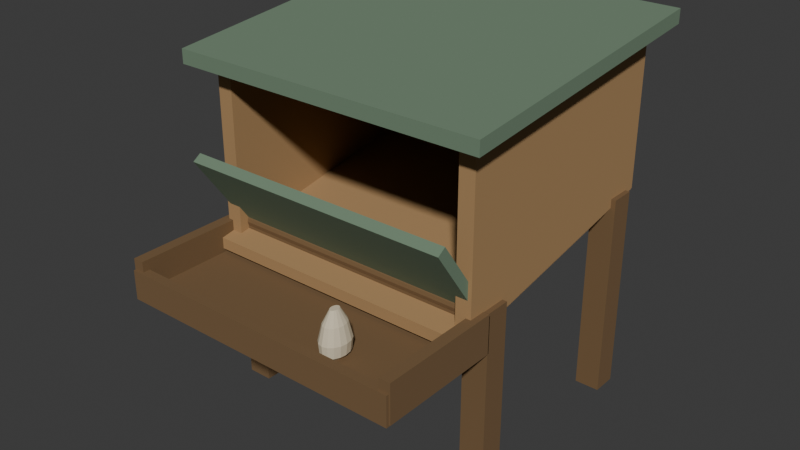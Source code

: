 # Source: source.blend  (saved by Blender 4.3.34; exported with 4.5.12 LTS)
import bpy
from mathutils import Matrix  # noqa: F401  (used for matrix-valued properties, if any)

bpy.ops.wm.read_factory_settings(use_empty=True)
scene = bpy.context.scene
scene.name = 'Scene'

# ---- collections
col_collection = bpy.data.collections.new('Collection'); scene.collection.children.link(col_collection)

# ---- materials (node trees are filled in below, after node groups)
mat_nesthoneywood = bpy.data.materials.new('NestHoneyWood')
mat_nesthoneywood.diffuse_color = (0.4, 0.24, 0.105, 1.0)
mat_nestdarkframe = bpy.data.materials.new('NestDarkFrame')
mat_nestdarkframe.diffuse_color = (0.18, 0.105, 0.045, 1.0)
mat_nestmutedgreencover = bpy.data.materials.new('NestMutedGreenCover')
mat_nestmutedgreencover.diffuse_color = (0.16, 0.24, 0.16, 1.0)
mat_nestillustrativeegg = bpy.data.materials.new('NestIllustrativeEgg')
mat_nestillustrativeegg.diffuse_color = (0.7, 0.61, 0.44, 1.0)

# ---- material node trees
mat_nesthoneywood.use_nodes = True; mat_nesthoneywood.node_tree.nodes.clear()
_N = mat_nesthoneywood.node_tree.nodes; _L = mat_nesthoneywood.node_tree.links
n0 = _N.new('ShaderNodeBsdfPrincipled'); n0.name = 'Principled BSDF'; n0.location = (10, 300)
n0.inputs[0].default_value = (0.4, 0.24, 0.105, 1.0)
n0.inputs[2].default_value = 0.94
n1 = _N.new('ShaderNodeOutputMaterial'); n1.name = 'Material Output'; n1.location = (300, 300)
_L.new(n0.outputs[0], n1.inputs[0])
n1.is_active_output = True
mat_nestdarkframe.use_nodes = True; mat_nestdarkframe.node_tree.nodes.clear()
_N = mat_nestdarkframe.node_tree.nodes; _L = mat_nestdarkframe.node_tree.links
n0 = _N.new('ShaderNodeBsdfPrincipled'); n0.name = 'Principled BSDF'; n0.location = (10, 300)
n0.inputs[0].default_value = (0.18, 0.105, 0.045, 1.0)
n0.inputs[2].default_value = 0.96
n1 = _N.new('ShaderNodeOutputMaterial'); n1.name = 'Material Output'; n1.location = (300, 300)
_L.new(n0.outputs[0], n1.inputs[0])
n1.is_active_output = True
mat_nestmutedgreencover.use_nodes = True; mat_nestmutedgreencover.node_tree.nodes.clear()
_N = mat_nestmutedgreencover.node_tree.nodes; _L = mat_nestmutedgreencover.node_tree.links
n0 = _N.new('ShaderNodeBsdfPrincipled'); n0.name = 'Principled BSDF'; n0.location = (10, 300)
n0.inputs[0].default_value = (0.16, 0.24, 0.16, 1.0)
n0.inputs[2].default_value = 0.89
n1 = _N.new('ShaderNodeOutputMaterial'); n1.name = 'Material Output'; n1.location = (300, 300)
_L.new(n0.outputs[0], n1.inputs[0])
n1.is_active_output = True
mat_nestillustrativeegg.use_nodes = True; mat_nestillustrativeegg.node_tree.nodes.clear()
_N = mat_nestillustrativeegg.node_tree.nodes; _L = mat_nestillustrativeegg.node_tree.links
n0 = _N.new('ShaderNodeBsdfPrincipled'); n0.name = 'Principled BSDF'; n0.location = (10, 300)
n0.inputs[0].default_value = (0.7, 0.61, 0.44, 1.0)
n0.inputs[2].default_value = 0.93
n1 = _N.new('ShaderNodeOutputMaterial'); n1.name = 'Material Output'; n1.location = (300, 300)
_L.new(n0.outputs[0], n1.inputs[0])
n1.is_active_output = True

# ---- world
world_world = bpy.data.worlds.new('World'); scene.world = world_world
world_world.use_nodes = True; world_world.node_tree.nodes.clear()
_N = world_world.node_tree.nodes; _L = world_world.node_tree.links
n0 = _N.new('ShaderNodeOutputWorld'); n0.name = 'World Output'; n0.location = (300, 300)
n1 = _N.new('ShaderNodeBackground'); n1.name = 'Background'; n1.location = (10, 300)
n1.inputs[0].default_value = (0.05088, 0.05088, 0.05088, 1.0)
_L.new(n1.outputs[0], n0.inputs[0])
n0.is_active_output = True
world_world.color = (0.05088, 0.05088, 0.05088)
world_world.sun_shadow_jitter_overblur = 0.0

# ---- meshes
me_wholedescendingnestfloor = bpy.data.meshes.new('WholeDescendingNestFloor')
me_wholedescendingnestfloor.from_pydata([(-0.5, -0.34, 0.565), (-0.5, 0.61, 0.736), (-0.5, 0.61, 0.776), (-0.5, -0.34, 0.605), (0.5, -0.34, 0.565), (0.5, 0.61, 0.736), (0.5, 0.61, 0.776), (0.5, -0.34, 0.605)], [], [(1, 0, 3), (7, 4, 5), (3, 2, 1), (5, 6, 7), (0, 1, 5, 4), (1, 2, 6, 5), (2, 3, 7, 6), (3, 0, 4, 7)])
me_wholedescendingnestfloor.materials.append(mat_nesthoneywood)
me_wholedescendingnestfloor.materials.append(mat_nestdarkframe)
me_wholedescendingnestfloor.materials.append(mat_nestmutedgreencover)
me_wholedescendingnestfloor.materials.append(mat_nestillustrativeegg)
me_wholedescendingnestfloor.update()
me_wholelfrontgroundleg = bpy.data.meshes.new('WholeLFrontGroundLeg')
me_wholelfrontgroundleg.from_pydata([(-0.52, -0.225, 0.0), (-0.43, -0.225, 0.0), (-0.52, -0.135, 0.0), (-0.43, -0.135, 0.0), (-0.52, -0.225, 0.65), (-0.43, -0.225, 0.65), (-0.52, -0.135, 0.65), (-0.43, -0.135, 0.65)], [], [(0, 2, 3, 1), (4, 5, 7, 6), (0, 1, 5, 4), (2, 6, 7, 3), (0, 4, 6, 2), (1, 3, 7, 5)])
me_wholelfrontgroundleg.polygons.foreach_set('material_index', [1, 1, 1, 1, 1, 1])
me_wholelfrontgroundleg.materials.append(mat_nesthoneywood)
me_wholelfrontgroundleg.materials.append(mat_nestdarkframe)
me_wholelfrontgroundleg.materials.append(mat_nestmutedgreencover)
me_wholelfrontgroundleg.materials.append(mat_nestillustrativeegg)
me_wholelfrontgroundleg.update()
me_wholelbackgroundleg = bpy.data.meshes.new('WholeLBackGroundLeg')
me_wholelbackgroundleg.from_pydata([(-0.52, 0.475, 0.0), (-0.43, 0.475, 0.0), (-0.52, 0.565, 0.0), (-0.43, 0.565, 0.0), (-0.52, 0.475, 0.75), (-0.43, 0.475, 0.75), (-0.52, 0.565, 0.75), (-0.43, 0.565, 0.75)], [], [(0, 2, 3, 1), (4, 5, 7, 6), (0, 1, 5, 4), (2, 6, 7, 3), (0, 4, 6, 2), (1, 3, 7, 5)])
me_wholelbackgroundleg.polygons.foreach_set('material_index', [1, 1, 1, 1, 1, 1])
me_wholelbackgroundleg.materials.append(mat_nesthoneywood)
me_wholelbackgroundleg.materials.append(mat_nestdarkframe)
me_wholelbackgroundleg.materials.append(mat_nestmutedgreencover)
me_wholelbackgroundleg.materials.append(mat_nestillustrativeegg)
me_wholelbackgroundleg.update()
me_wholeldeepsidewall = bpy.data.meshes.new('WholeLDeepSideWall')
me_wholeldeepsidewall.from_pydata([(-0.503, -0.29, 0.58), (-0.503, 0.61, 0.742), (-0.503, 0.61, 1.3), (-0.503, -0.29, 1.21), (-0.447, -0.29, 0.58), (-0.447, 0.61, 0.742), (-0.447, 0.61, 1.3), (-0.447, -0.29, 1.21)], [], [(1, 0, 3), (7, 4, 5), (3, 2, 1), (5, 6, 7), (0, 1, 5, 4), (1, 2, 6, 5), (2, 3, 7, 6), (3, 0, 4, 7)])
me_wholeldeepsidewall.materials.append(mat_nesthoneywood)
me_wholeldeepsidewall.materials.append(mat_nestdarkframe)
me_wholeldeepsidewall.materials.append(mat_nestmutedgreencover)
me_wholeldeepsidewall.materials.append(mat_nestillustrativeegg)
me_wholeldeepsidewall.update()
me_wholerfrontgroundleg = bpy.data.meshes.new('WholeRFrontGroundLeg')
me_wholerfrontgroundleg.from_pydata([(0.43, -0.225, 0.0), (0.52, -0.225, 0.0), (0.43, -0.135, 0.0), (0.52, -0.135, 0.0), (0.43, -0.225, 0.65), (0.52, -0.225, 0.65), (0.43, -0.135, 0.65), (0.52, -0.135, 0.65)], [], [(0, 2, 3, 1), (4, 5, 7, 6), (0, 1, 5, 4), (2, 6, 7, 3), (0, 4, 6, 2), (1, 3, 7, 5)])
me_wholerfrontgroundleg.polygons.foreach_set('material_index', [1, 1, 1, 1, 1, 1])
me_wholerfrontgroundleg.materials.append(mat_nesthoneywood)
me_wholerfrontgroundleg.materials.append(mat_nestdarkframe)
me_wholerfrontgroundleg.materials.append(mat_nestmutedgreencover)
me_wholerfrontgroundleg.materials.append(mat_nestillustrativeegg)
me_wholerfrontgroundleg.update()
me_wholerbackgroundleg = bpy.data.meshes.new('WholeRBackGroundLeg')
me_wholerbackgroundleg.from_pydata([(0.43, 0.475, 0.0), (0.52, 0.475, 0.0), (0.43, 0.565, 0.0), (0.52, 0.565, 0.0), (0.43, 0.475, 0.75), (0.52, 0.475, 0.75), (0.43, 0.565, 0.75), (0.52, 0.565, 0.75)], [], [(0, 2, 3, 1), (4, 5, 7, 6), (0, 1, 5, 4), (2, 6, 7, 3), (0, 4, 6, 2), (1, 3, 7, 5)])
me_wholerbackgroundleg.polygons.foreach_set('material_index', [1, 1, 1, 1, 1, 1])
me_wholerbackgroundleg.materials.append(mat_nesthoneywood)
me_wholerbackgroundleg.materials.append(mat_nestdarkframe)
me_wholerbackgroundleg.materials.append(mat_nestmutedgreencover)
me_wholerbackgroundleg.materials.append(mat_nestillustrativeegg)
me_wholerbackgroundleg.update()
me_wholerdeepsidewall = bpy.data.meshes.new('WholeRDeepSideWall')
me_wholerdeepsidewall.from_pydata([(0.447, -0.29, 0.58), (0.447, 0.61, 0.742), (0.447, 0.61, 1.3), (0.447, -0.29, 1.21), (0.503, -0.29, 0.58), (0.503, 0.61, 0.742), (0.503, 0.61, 1.3), (0.503, -0.29, 1.21)], [], [(1, 0, 3), (7, 4, 5), (3, 2, 1), (5, 6, 7), (0, 1, 5, 4), (1, 2, 6, 5), (2, 3, 7, 6), (3, 0, 4, 7)])
me_wholerdeepsidewall.materials.append(mat_nesthoneywood)
me_wholerdeepsidewall.materials.append(mat_nestdarkframe)
me_wholerdeepsidewall.materials.append(mat_nestmutedgreencover)
me_wholerdeepsidewall.materials.append(mat_nestillustrativeegg)
me_wholerdeepsidewall.update()
me_wholedeeprearwall = bpy.data.meshes.new('WholeDeepRearWall')
me_wholedeeprearwall.from_pydata([(-0.49, 0.57, 0.72), (0.49, 0.57, 0.72), (-0.49, 0.61, 0.72), (0.49, 0.61, 0.72), (-0.49, 0.57, 1.31), (0.49, 0.57, 1.31), (-0.49, 0.61, 1.31), (0.49, 0.61, 1.31)], [], [(0, 2, 3, 1), (4, 5, 7, 6), (0, 1, 5, 4), (2, 6, 7, 3), (0, 4, 6, 2), (1, 3, 7, 5)])
me_wholedeeprearwall.materials.append(mat_nesthoneywood)
me_wholedeeprearwall.materials.append(mat_nestdarkframe)
me_wholedeeprearwall.materials.append(mat_nestmutedgreencover)
me_wholedeeprearwall.materials.append(mat_nestillustrativeegg)
me_wholedeeprearwall.update()
me_wholeoverhangingleanroof = bpy.data.meshes.new('WholeOverhangingLeanRoof')
me_wholeoverhangingleanroof.from_pydata([(-0.57, -0.37, 1.2), (-0.57, 0.68, 1.305), (-0.57, 0.68, 1.355), (-0.57, -0.37, 1.25), (0.57, -0.37, 1.2), (0.57, 0.68, 1.305), (0.57, 0.68, 1.355), (0.57, -0.37, 1.25)], [], [(1, 0, 3), (7, 4, 5), (3, 2, 1), (5, 6, 7), (0, 1, 5, 4), (1, 2, 6, 5), (2, 3, 7, 6), (3, 0, 4, 7)])
me_wholeoverhangingleanroof.polygons.foreach_set('material_index', [2, 2, 2, 2, 2, 2, 2, 2])
me_wholeoverhangingleanroof.materials.append(mat_nesthoneywood)
me_wholeoverhangingleanroof.materials.append(mat_nestdarkframe)
me_wholeoverhangingleanroof.materials.append(mat_nestmutedgreencover)
me_wholeoverhangingleanroof.materials.append(mat_nestillustrativeegg)
me_wholeoverhangingleanroof.update()
me_wholefrontreceivingchannel = bpy.data.meshes.new('WholeFrontReceivingChannel')
me_wholefrontreceivingchannel.from_pydata([(-0.52, -0.68, 0.51), (-0.52, -0.22, 0.51), (-0.52, -0.22, 0.64), (-0.52, -0.255, 0.64), (-0.52, -0.255, 0.55), (-0.52, -0.645, 0.55), (-0.52, -0.645, 0.615), (-0.52, -0.68, 0.615), (0.52, -0.68, 0.51), (0.52, -0.22, 0.51), (0.52, -0.22, 0.64), (0.52, -0.255, 0.64), (0.52, -0.255, 0.55), (0.52, -0.645, 0.55), (0.52, -0.645, 0.615), (0.52, -0.68, 0.615)], [], [(3, 2, 1), (9, 10, 11), (4, 3, 1), (9, 11, 12), (4, 1, 0), (8, 9, 12), (5, 4, 0), (8, 12, 13), (5, 0, 7), (15, 8, 13), (7, 6, 5), (13, 14, 15), (0, 1, 9, 8), (1, 2, 10, 9), (2, 3, 11, 10), (3, 4, 12, 11), (4, 5, 13, 12), (5, 6, 14, 13), (6, 7, 15, 14), (7, 0, 8, 15)])
me_wholefrontreceivingchannel.polygons.foreach_set('material_index', [1, 1, 1, 1, 1, 1, 1, 1, 1, 1, 1, 1, 1, 1, 1, 1, 1, 1, 1, 1])
me_wholefrontreceivingchannel.materials.append(mat_nesthoneywood)
me_wholefrontreceivingchannel.materials.append(mat_nestdarkframe)
me_wholefrontreceivingchannel.materials.append(mat_nestmutedgreencover)
me_wholefrontreceivingchannel.materials.append(mat_nestillustrativeegg)
me_wholefrontreceivingchannel.update()
me_wholecollectorendcap0 = bpy.data.meshes.new('WholeCollectorEndCap0')
me_wholecollectorendcap0.from_pydata([(-0.525, -0.67, 0.515), (-0.485, -0.67, 0.515), (-0.525, -0.23, 0.515), (-0.485, -0.23, 0.515), (-0.525, -0.67, 0.652), (-0.485, -0.67, 0.652), (-0.525, -0.23, 0.652), (-0.485, -0.23, 0.652)], [], [(0, 2, 3, 1), (4, 5, 7, 6), (0, 1, 5, 4), (2, 6, 7, 3), (0, 4, 6, 2), (1, 3, 7, 5)])
me_wholecollectorendcap0.polygons.foreach_set('material_index', [1, 1, 1, 1, 1, 1])
me_wholecollectorendcap0.materials.append(mat_nesthoneywood)
me_wholecollectorendcap0.materials.append(mat_nestdarkframe)
me_wholecollectorendcap0.materials.append(mat_nestmutedgreencover)
me_wholecollectorendcap0.materials.append(mat_nestillustrativeegg)
me_wholecollectorendcap0.update()
me_wholecollectorendcap1 = bpy.data.meshes.new('WholeCollectorEndCap1')
me_wholecollectorendcap1.from_pydata([(0.485, -0.67, 0.515), (0.525, -0.67, 0.515), (0.485, -0.23, 0.515), (0.525, -0.23, 0.515), (0.485, -0.67, 0.652), (0.525, -0.67, 0.652), (0.485, -0.23, 0.652), (0.525, -0.23, 0.652)], [], [(0, 2, 3, 1), (4, 5, 7, 6), (0, 1, 5, 4), (2, 6, 7, 3), (0, 4, 6, 2), (1, 3, 7, 5)])
me_wholecollectorendcap1.polygons.foreach_set('material_index', [1, 1, 1, 1, 1, 1])
me_wholecollectorendcap1.materials.append(mat_nesthoneywood)
me_wholecollectorendcap1.materials.append(mat_nestdarkframe)
me_wholecollectorendcap1.materials.append(mat_nestmutedgreencover)
me_wholecollectorendcap1.materials.append(mat_nestillustrativeegg)
me_wholecollectorendcap1.update()
me_wholefixedraisedcollectorcover = bpy.data.meshes.new('WholeFixedRaisedCollectorCover')
me_wholefixedraisedcollectorcover.from_pydata([(-0.49, -0.22, 0.675), (-0.49, -0.4, 0.93), (-0.49, -0.43, 0.91), (-0.49, -0.25, 0.655), (0.49, -0.22, 0.675), (0.49, -0.4, 0.93), (0.49, -0.43, 0.91), (0.49, -0.25, 0.655)], [], [(1, 0, 3), (7, 4, 5), (3, 2, 1), (5, 6, 7), (0, 1, 5, 4), (1, 2, 6, 5), (2, 3, 7, 6), (3, 0, 4, 7)])
me_wholefixedraisedcollectorcover.polygons.foreach_set('material_index', [2, 2, 2, 2, 2, 2, 2, 2])
me_wholefixedraisedcollectorcover.materials.append(mat_nesthoneywood)
me_wholefixedraisedcollectorcover.materials.append(mat_nestdarkframe)
me_wholefixedraisedcollectorcover.materials.append(mat_nestmutedgreencover)
me_wholefixedraisedcollectorcover.materials.append(mat_nestillustrativeegg)
me_wholefixedraisedcollectorcover.update()
me_wholecollectorcoverhingebarrel = bpy.data.meshes.new('WholeCollectorCoverHingeBarrel')
me_wholecollectorcoverhingebarrel.from_pydata([(-0.48, -0.21, 0.646), (-0.48, -0.2133, 0.6585), (-0.48, -0.2225, 0.6677), (-0.48, -0.235, 0.671), (-0.48, -0.2475, 0.6677), (-0.48, -0.2567, 0.6585), (-0.48, -0.26, 0.646), (-0.48, -0.2567, 0.6335), (-0.48, -0.2475, 0.6243), (-0.48, -0.235, 0.621), (-0.48, -0.2225, 0.6243), (-0.48, -0.2133, 0.6335), (0.48, -0.21, 0.646), (0.48, -0.2133, 0.6585), (0.48, -0.2225, 0.6677), (0.48, -0.235, 0.671), (0.48, -0.2475, 0.6677), (0.48, -0.2567, 0.6585), (0.48, -0.26, 0.646), (0.48, -0.2567, 0.6335), (0.48, -0.2475, 0.6243), (0.48, -0.235, 0.621), (0.48, -0.2225, 0.6243), (0.48, -0.2133, 0.6335)], [], [(11, 10, 9, 8, 7, 6, 5, 4, 3, 2, 1, 0), (12, 13, 14, 15, 16, 17, 18, 19, 20, 21, 22, 23), (0, 1, 13, 12), (1, 2, 14, 13), (2, 3, 15, 14), (3, 4, 16, 15), (4, 5, 17, 16), (5, 6, 18, 17), (6, 7, 19, 18), (7, 8, 20, 19), (8, 9, 21, 20), (9, 10, 22, 21), (10, 11, 23, 22), (11, 0, 12, 23)])
me_wholecollectorcoverhingebarrel.polygons.foreach_set('material_index', [1, 1, 1, 1, 1, 1, 1, 1, 1, 1, 1, 1, 1, 1])
me_wholecollectorcoverhingebarrel.materials.append(mat_nesthoneywood)
me_wholecollectorcoverhingebarrel.materials.append(mat_nestdarkframe)
me_wholecollectorcoverhingebarrel.materials.append(mat_nestmutedgreencover)
me_wholecollectorcoverhingebarrel.materials.append(mat_nestillustrativeegg)
me_wholecollectorcoverhingebarrel.update()
me_wholesingleillustrativeegg = bpy.data.meshes.new('WholeSingleIllustrativeEgg')
me_wholesingleillustrativeegg.from_pydata([(0.243, -0.55, 0.547), (0.2412, -0.537, 0.547), (0.2363, -0.526, 0.547), (0.2288, -0.5186, 0.547), (0.22, -0.516, 0.547), (0.2112, -0.5186, 0.547), (0.2037, -0.526, 0.547), (0.1988, -0.537, 0.547), (0.197, -0.55, 0.547), (0.1988, -0.563, 0.547), (0.2037, -0.574, 0.547), (0.2112, -0.5814, 0.547), (0.22, -0.584, 0.547), (0.2288, -0.5814, 0.547), (0.2363, -0.574, 0.547), (0.2412, -0.563, 0.547), (0.26, -0.55, 0.565), (0.257, -0.529, 0.565), (0.2483, -0.5111, 0.565), (0.2353, -0.4992, 0.565), (0.22, -0.495, 0.565), (0.2047, -0.4992, 0.565), (0.1917, -0.5111, 0.565), (0.183, -0.529, 0.565), (0.18, -0.55, 0.565), (0.183, -0.571, 0.565), (0.1917, -0.5889, 0.565), (0.2047, -0.6008, 0.565), (0.22, -0.605, 0.565), (0.2353, -0.6008, 0.565), (0.2483, -0.5889, 0.565), (0.257, -0.571, 0.565), (0.265, -0.55, 0.605), (0.2616, -0.5278, 0.605), (0.2518, -0.509, 0.605), (0.2372, -0.4964, 0.605), (0.22, -0.492, 0.605), (0.2028, -0.4964, 0.605), (0.1882, -0.509, 0.605), (0.1784, -0.5278, 0.605), (0.175, -0.55, 0.605), (0.1784, -0.5722, 0.605), (0.1882, -0.591, 0.605), (0.2028, -0.6036, 0.605), (0.22, -0.608, 0.605), (0.2372, -0.6036, 0.605), (0.2518, -0.591, 0.605), (0.2616, -0.5722, 0.605), (0.253, -0.55, 0.66), (0.2505, -0.5332, 0.66), (0.2433, -0.5189, 0.66), (0.2326, -0.5093, 0.66), (0.22, -0.506, 0.66), (0.2074, -0.5093, 0.66), (0.1967, -0.5189, 0.66), (0.1895, -0.5332, 0.66), (0.187, -0.55, 0.66), (0.1895, -0.5668, 0.66), (0.1967, -0.5811, 0.66), (0.2074, -0.5907, 0.66), (0.22, -0.594, 0.66), (0.2326, -0.5907, 0.66), (0.2433, -0.5811, 0.66), (0.2505, -0.5668, 0.66), (0.232, -0.55, 0.705), (0.2311, -0.5431, 0.705), (0.2285, -0.5373, 0.705), (0.2246, -0.5334, 0.705), (0.22, -0.532, 0.705), (0.2154, -0.5334, 0.705), (0.2115, -0.5373, 0.705), (0.2089, -0.5431, 0.705), (0.208, -0.55, 0.705), (0.2089, -0.5569, 0.705), (0.2115, -0.5627, 0.705), (0.2154, -0.5666, 0.705), (0.22, -0.568, 0.705), (0.2246, -0.5666, 0.705), (0.2285, -0.5627, 0.705), (0.2311, -0.5569, 0.705)], [], [(15, 14, 13, 12, 11, 10, 9, 8, 7, 6, 5, 4, 3, 2, 1, 0), (64, 65, 66, 67, 68, 69, 70, 71, 72, 73, 74, 75, 76, 77, 78, 79), (0, 1, 17, 16), (1, 2, 18, 17), (2, 3, 19, 18), (3, 4, 20, 19), (4, 5, 21, 20), (5, 6, 22, 21), (6, 7, 23, 22), (7, 8, 24, 23), (8, 9, 25, 24), (9, 10, 26, 25), (10, 11, 27, 26), (11, 12, 28, 27), (12, 13, 29, 28), (13, 14, 30, 29), (14, 15, 31, 30), (15, 0, 16, 31), (16, 17, 33, 32), (17, 18, 34, 33), (18, 19, 35, 34), (19, 20, 36, 35), (20, 21, 37, 36), (21, 22, 38, 37), (22, 23, 39, 38), (23, 24, 40, 39), (24, 25, 41, 40), (25, 26, 42, 41), (26, 27, 43, 42), (27, 28, 44, 43), (28, 29, 45, 44), (29, 30, 46, 45), (30, 31, 47, 46), (31, 16, 32, 47), (32, 33, 49, 48), (33, 34, 50, 49), (34, 35, 51, 50), (35, 36, 52, 51), (36, 37, 53, 52), (37, 38, 54, 53), (38, 39, 55, 54), (39, 40, 56, 55), (40, 41, 57, 56), (41, 42, 58, 57), (42, 43, 59, 58), (43, 44, 60, 59), (44, 45, 61, 60), (45, 46, 62, 61), (46, 47, 63, 62), (47, 32, 48, 63), (48, 49, 65, 64), (49, 50, 66, 65), (50, 51, 67, 66), (51, 52, 68, 67), (52, 53, 69, 68), (53, 54, 70, 69), (54, 55, 71, 70), (55, 56, 72, 71), (56, 57, 73, 72), (57, 58, 74, 73), (58, 59, 75, 74), (59, 60, 76, 75), (60, 61, 77, 76), (61, 62, 78, 77), (62, 63, 79, 78), (63, 48, 64, 79)])
me_wholesingleillustrativeegg.polygons.foreach_set('material_index', [3, 3, 3, 3, 3, 3, 3, 3, 3, 3, 3, 3, 3, 3, 3, 3, 3, 3, 3, 3, 3, 3, 3, 3, 3, 3, 3, 3, 3, 3, 3, 3, 3, 3, 3, 3, 3, 3, 3, 3, 3, 3, 3, 3, 3, 3, 3, 3, 3, 3, 3, 3, 3, 3, 3, 3, 3, 3, 3, 3, 3, 3, 3, 3, 3, 3])
me_wholesingleillustrativeegg.materials.append(mat_nesthoneywood)
me_wholesingleillustrativeegg.materials.append(mat_nestdarkframe)
me_wholesingleillustrativeegg.materials.append(mat_nestmutedgreencover)
me_wholesingleillustrativeegg.materials.append(mat_nestillustrativeegg)
me_wholesingleillustrativeegg.update()

# ---- objects
ob_onewholeslopednestcollector = bpy.data.objects.new('OneWholeSlopedNestCollector', None)
ob_wholedescendingnestfloor = bpy.data.objects.new('WholeDescendingNestFloor', me_wholedescendingnestfloor)
ob_wholelfrontgroundleg = bpy.data.objects.new('WholeLFrontGroundLeg', me_wholelfrontgroundleg)
ob_wholelbackgroundleg = bpy.data.objects.new('WholeLBackGroundLeg', me_wholelbackgroundleg)
ob_wholeldeepsidewall = bpy.data.objects.new('WholeLDeepSideWall', me_wholeldeepsidewall)
ob_wholerfrontgroundleg = bpy.data.objects.new('WholeRFrontGroundLeg', me_wholerfrontgroundleg)
ob_wholerbackgroundleg = bpy.data.objects.new('WholeRBackGroundLeg', me_wholerbackgroundleg)
ob_wholerdeepsidewall = bpy.data.objects.new('WholeRDeepSideWall', me_wholerdeepsidewall)
ob_wholedeeprearwall = bpy.data.objects.new('WholeDeepRearWall', me_wholedeeprearwall)
ob_wholeoverhangingleanroof = bpy.data.objects.new('WholeOverhangingLeanRoof', me_wholeoverhangingleanroof)
ob_wholefrontreceivingchannel = bpy.data.objects.new('WholeFrontReceivingChannel', me_wholefrontreceivingchannel)
ob_wholecollectorendcap0 = bpy.data.objects.new('WholeCollectorEndCap0', me_wholecollectorendcap0)
ob_wholecollectorendcap1 = bpy.data.objects.new('WholeCollectorEndCap1', me_wholecollectorendcap1)
ob_wholefixedraisedcollectorcover = bpy.data.objects.new('WholeFixedRaisedCollectorCover', me_wholefixedraisedcollectorcover)
ob_wholecollectorcoverhingebarrel = bpy.data.objects.new('WholeCollectorCoverHingeBarrel', me_wholecollectorcoverhingebarrel)
ob_wholesingleillustrativeegg = bpy.data.objects.new('WholeSingleIllustrativeEgg', me_wholesingleillustrativeegg)

# ---- transforms, parenting, visibility, modifiers, constraints
ob_onewholeslopednestcollector.location = (0.0, 0.0, 0.0)
ob_wholedescendingnestfloor.parent = ob_onewholeslopednestcollector
ob_wholedescendingnestfloor.location = (0.0, 0.0, 0.0)
ob_wholelfrontgroundleg.parent = ob_onewholeslopednestcollector
ob_wholelfrontgroundleg.location = (0.0, 0.0, 0.0)
ob_wholelbackgroundleg.parent = ob_onewholeslopednestcollector
ob_wholelbackgroundleg.location = (0.0, 0.0, 0.0)
ob_wholeldeepsidewall.parent = ob_onewholeslopednestcollector
ob_wholeldeepsidewall.location = (0.0, 0.0, 0.0)
ob_wholerfrontgroundleg.parent = ob_onewholeslopednestcollector
ob_wholerfrontgroundleg.location = (0.0, 0.0, 0.0)
ob_wholerbackgroundleg.parent = ob_onewholeslopednestcollector
ob_wholerbackgroundleg.location = (0.0, 0.0, 0.0)
ob_wholerdeepsidewall.parent = ob_onewholeslopednestcollector
ob_wholerdeepsidewall.location = (0.0, 0.0, 0.0)
ob_wholedeeprearwall.parent = ob_onewholeslopednestcollector
ob_wholedeeprearwall.location = (0.0, 0.0, 0.0)
ob_wholeoverhangingleanroof.parent = ob_onewholeslopednestcollector
ob_wholeoverhangingleanroof.location = (0.0, 0.0, 0.0)
ob_wholefrontreceivingchannel.parent = ob_onewholeslopednestcollector
ob_wholefrontreceivingchannel.location = (0.0, 0.0, 0.0)
ob_wholecollectorendcap0.parent = ob_onewholeslopednestcollector
ob_wholecollectorendcap0.location = (0.0, 0.0, 0.0)
ob_wholecollectorendcap1.parent = ob_onewholeslopednestcollector
ob_wholecollectorendcap1.location = (0.0, 0.0, 0.0)
ob_wholefixedraisedcollectorcover.parent = ob_onewholeslopednestcollector
ob_wholefixedraisedcollectorcover.location = (0.0, 0.0, 0.0)
ob_wholecollectorcoverhingebarrel.parent = ob_onewholeslopednestcollector
ob_wholecollectorcoverhingebarrel.location = (0.0, 0.0, 0.0)
ob_wholesingleillustrativeegg.parent = ob_onewholeslopednestcollector
ob_wholesingleillustrativeegg.location = (0.0, 0.0, 0.0)

# ---- collection membership
scene.collection.objects.link(ob_onewholeslopednestcollector)
scene.collection.objects.link(ob_wholedescendingnestfloor)
scene.collection.objects.link(ob_wholelfrontgroundleg)
scene.collection.objects.link(ob_wholelbackgroundleg)
scene.collection.objects.link(ob_wholeldeepsidewall)
scene.collection.objects.link(ob_wholerfrontgroundleg)
scene.collection.objects.link(ob_wholerbackgroundleg)
scene.collection.objects.link(ob_wholerdeepsidewall)
scene.collection.objects.link(ob_wholedeeprearwall)
scene.collection.objects.link(ob_wholeoverhangingleanroof)
scene.collection.objects.link(ob_wholefrontreceivingchannel)
scene.collection.objects.link(ob_wholecollectorendcap0)
scene.collection.objects.link(ob_wholecollectorendcap1)
scene.collection.objects.link(ob_wholefixedraisedcollectorcover)
scene.collection.objects.link(ob_wholecollectorcoverhingebarrel)
scene.collection.objects.link(ob_wholesingleillustrativeegg)

# ---- scene / render settings (as saved in the file)
scene.frame_start = 1; scene.frame_end = 250; scene.frame_set(1)
scene.render.engine = 'CYCLES'
scene.render.use_compositing = False
scene.cycles.use_denoising = False
scene.cycles.samples = 128
scene.cycles.use_adaptive_sampling = False
scene.cycles.seed = 17
bpy.context.view_layer.update()

# ---- added for rendering (the .blend has no active camera and no usable light): camera, sun
cam_auto = bpy.data.cameras.new('AutoCamera')
cam_auto.lens = 50.0
cam_auto.sensor_width = 36.0
cam_auto.clip_end = 1000.0
ob_auto_camera = bpy.data.objects.new('AutoCamera', cam_auto)
scene.collection.objects.link(ob_auto_camera)
ob_auto_camera.location = (2.06581, -2.47897, 2.33014)
ob_auto_camera.rotation_euler = (1.09748, -7.21219e-08, 0.694738)
scene.camera = ob_auto_camera
light_auto_sun = bpy.data.lights.new('AutoSun', 'SUN')
light_auto_sun.energy = 3.0
light_auto_sun.angle = 0.0523599
ob_auto_sun = bpy.data.objects.new('AutoSun', light_auto_sun)
scene.collection.objects.link(ob_auto_sun)
ob_auto_sun.rotation_euler = (0.872665, 0.174533, 0.523599)
bpy.context.view_layer.update()
